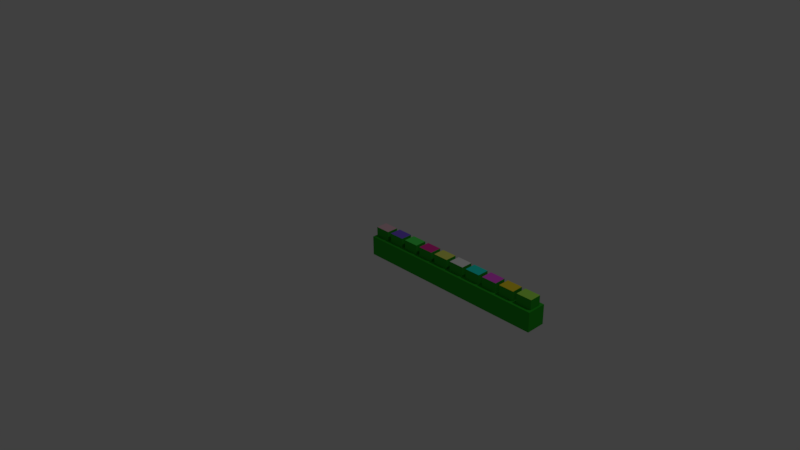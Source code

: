 # Source: discoplattform.blend  (saved by Blender 2.77.0; exported with 4.5.12 LTS)
import bpy
from mathutils import Matrix  # noqa: F401  (used for matrix-valued properties, if any)

bpy.ops.wm.read_factory_settings(use_empty=True)
scene = bpy.context.scene
scene.name = 'Scene'

# ---- collections
col_collection_1 = bpy.data.collections.new('Collection 1'); scene.collection.children.link(col_collection_1)

# ---- materials (node trees are filled in below, after node groups)
mat_discoplatt_002 = bpy.data.materials.new('discoplatt.002')
mat_discoplatt_002.alpha_threshold = 0.0
mat_discoplatt_002.use_transparent_shadow = False
mat_discoplatt_002.diffuse_color = (0.08522, 0.8, 0.1079, 1.0)
mat_discoplatt_002.roughness = 0.5
mat_discoplatt_002.specular_intensity = 0.0
mat_discoplatt_001 = bpy.data.materials.new('discoplatt.001')
mat_discoplatt_001.alpha_threshold = 0.0
mat_discoplatt_001.use_transparent_shadow = False
mat_discoplatt_001.diffuse_color = (0.216, 0.1183, 0.8, 1.0)
mat_discoplatt_001.roughness = 0.5
mat_discoplatt_001.specular_intensity = 0.0
mat_discoplatt_003 = bpy.data.materials.new('discoplatt.003')
mat_discoplatt_003.alpha_threshold = 0.0
mat_discoplatt_003.use_transparent_shadow = False
mat_discoplatt_003.diffuse_color = (0.8, 0.03941, 0.3321, 1.0)
mat_discoplatt_003.roughness = 0.5
mat_discoplatt_004 = bpy.data.materials.new('discoplatt.004')
mat_discoplatt_004.alpha_threshold = 0.0
mat_discoplatt_004.use_transparent_shadow = False
mat_discoplatt_004.diffuse_color = (0.05624, 0.8, 0.3256, 1.0)
mat_discoplatt_004.roughness = 0.5
mat_discoplatt_004.specular_intensity = 0.0
mat_discobak = bpy.data.materials.new('discobak')
mat_discobak.alpha_threshold = 0.0
mat_discobak.use_transparent_shadow = False
mat_discobak.diffuse_color = (0.0264, 0.4109, 0.02277, 1.0)
mat_discobak.roughness = 0.5
mat_discobak.specular_intensity = 0.0
mat_discoplatt_006 = bpy.data.materials.new('discoplatt.006')
mat_discoplatt_006.alpha_threshold = 0.0
mat_discoplatt_006.use_transparent_shadow = False
mat_discoplatt_006.roughness = 0.5
mat_discoplatt_006.specular_intensity = 0.0
mat_discoplatt_007 = bpy.data.materials.new('discoplatt.007')
mat_discoplatt_007.alpha_threshold = 0.0
mat_discoplatt_007.use_transparent_shadow = False
mat_discoplatt_007.diffuse_color = (0.01773, 0.8, 0.6684, 1.0)
mat_discoplatt_007.roughness = 0.5
mat_discoplatt_007.specular_intensity = 0.0
mat_discoplatt_008 = bpy.data.materials.new('discoplatt.008')
mat_discoplatt_008.alpha_threshold = 0.0
mat_discoplatt_008.use_transparent_shadow = False
mat_discoplatt_008.diffuse_color = (0.8, 0.08888, 0.7432, 1.0)
mat_discoplatt_008.roughness = 0.5
mat_discoplatt_008.specular_intensity = 0.0
mat_discoplatt_009 = bpy.data.materials.new('discoplatt.009')
mat_discoplatt_009.alpha_threshold = 0.0
mat_discoplatt_009.use_transparent_shadow = False
mat_discoplatt_009.diffuse_color = (0.8, 0.6339, 0.03034, 1.0)
mat_discoplatt_009.roughness = 0.5
mat_discoplatt_009.specular_intensity = 0.0
mat_discoplatt_010 = bpy.data.materials.new('discoplatt.010')
mat_discoplatt_010.alpha_threshold = 0.0
mat_discoplatt_010.use_transparent_shadow = False
mat_discoplatt_010.diffuse_color = (0.8, 0.5101, 0.585, 1.0)
mat_discoplatt_010.roughness = 0.5
mat_discoplatt_010.specular_intensity = 0.0
mat_discoplatt = bpy.data.materials.new('discoplatt')
mat_discoplatt.alpha_threshold = 0.0
mat_discoplatt.use_transparent_shadow = False
mat_discoplatt.diffuse_color = (0.3884, 0.8, 0.09303, 1.0)
mat_discoplatt.roughness = 0.5
mat_discoplatt.specular_intensity = 0.0
mat_discoplatt_011 = bpy.data.materials.new('discoplatt.011')
mat_discoplatt_011.alpha_threshold = 0.0
mat_discoplatt_011.use_transparent_shadow = False
mat_discoplatt_011.diffuse_color = (0.7648, 0.8, 0.1432, 1.0)
mat_discoplatt_011.roughness = 0.5
mat_discoplatt_011.specular_intensity = 0.0

# ---- material node trees

# ---- world
world_world = bpy.data.worlds.new('World'); scene.world = world_world
world_world.color = (0.05088, 0.05088, 0.05088)
world_world.use_sun_shadow = False
world_world.sun_shadow_jitter_overblur = 0.0
world_world.cycles.sampling_method = 'MANUAL'

# ---- cameras
cam_camera = bpy.data.cameras.new('Camera')
cam_camera.clip_end = 100.0
cam_camera.lens = 35.0
cam_camera.sensor_width = 32.0
cam_camera.sensor_height = 18.0
cam_camera.ortho_scale = 7.314
cam_camera.dof.focus_distance = 0.0
cam_camera.dof.aperture_fstop = 128.0

# ---- lights
light_lamp = bpy.data.lights.new('Lamp', 'POINT')
light_lamp.transmission_factor = 0.0
light_lamp.cutoff_distance = 30.0
light_lamp.energy = 100.0
light_lamp.shadow_buffer_clip_start = 1.001
light_lamp.shadow_soft_size = 0.1
light_lamp.shadow_maximum_resolution = 0.006
light_lamp.use_absolute_resolution = True

# ---- meshes
me_sn_boll_disco_plattform = bpy.data.meshes.new('Snöboll Disco plattform')
me_sn_boll_disco_plattform.from_pydata([(2.057, 0.2032, 0.254), (2.057, 0.0508, 0.254), (2.057, 0.2032, 0.381), (2.057, 0.0508, 0.381), (2.261, 0.2032, 0.254), (2.261, 0.2032, 0.381), (2.261, 0.0508, 0.254), (2.261, 0.0508, 0.381), (1.549, 0.2032, 0.254), (1.549, 0.0508, 0.254), (1.549, 0.2032, 0.381), (1.549, 0.0508, 0.381), (1.753, 0.2032, 0.254), (1.753, 0.2032, 0.381), (1.753, 0.0508, 0.254), (1.753, 0.0508, 0.381), (1.041, 0.2032, 0.254), (1.041, 0.0508, 0.254), (1.041, 0.2032, 0.381), (1.041, 0.0508, 0.381), (1.245, 0.2032, 0.254), (1.245, 0.2032, 0.381), (1.245, 0.0508, 0.254), (1.245, 0.0508, 0.381), (0.5334, 0.2032, 0.254), (0.5334, 0.0508, 0.254), (0.5334, 0.2032, 0.381), (0.5334, 0.0508, 0.381), (0.7366, 0.2032, 0.254), (0.7366, 0.2032, 0.381), (0.7366, 0.0508, 0.254), (0.7366, 0.0508, 0.381), (0.2286, 0.0508, 0.254), (0.2286, 0.2032, 0.254), (0.2286, 0.0508, 0.381), (0.2286, 0.2032, 0.381), (0.0254, 0.0508, 0.254), (0.0254, 0.0508, 0.381), (0.0254, 0.2032, 0.254), (0.0254, 0.2032, 0.381), (0.2794, 0.2032, 0.254), (0.2794, 0.0508, 0.254), (0.2794, 0.2032, 0.381), (0.2794, 0.0508, 0.381), (0.4826, 0.2032, 0.254), (0.4826, 0.2032, 0.381), (0.4826, 0.0508, 0.254), (0.4826, 0.0508, 0.381), (0.7874, 0.2032, 0.254), (0.7874, 0.0508, 0.254), (0.7874, 0.2032, 0.381), (0.7874, 0.0508, 0.381), (0.9906, 0.2032, 0.254), (0.9906, 0.2032, 0.381), (0.9906, 0.0508, 0.254), (0.9906, 0.0508, 0.381), (1.295, 0.2032, 0.254), (1.295, 0.0508, 0.254), (1.295, 0.2032, 0.381), (1.295, 0.0508, 0.381), (1.499, 0.2032, 0.254), (1.499, 0.2032, 0.381), (1.499, 0.0508, 0.254), (1.499, 0.0508, 0.381), (1.803, 0.2032, 0.254), (1.803, 0.0508, 0.254), (1.803, 0.2032, 0.381), (1.803, 0.0508, 0.381), (2.007, 0.2032, 0.254), (2.007, 0.2032, 0.381), (2.007, 0.0508, 0.254), (2.007, 0.0508, 0.381), (2.311, 0.2032, 0.254), (2.311, 0.0508, 0.254), (2.311, 0.2032, 0.381), (2.311, 0.0508, 0.381), (2.515, 0.2032, 0.254), (2.515, 0.2032, 0.381), (2.515, 0.0508, 0.254), (2.515, 0.0508, 0.381), (-7.777e-17, 0.254, 0.0), (0.0, 0.0, 0.0), (-7.777e-17, 0.254, 0.254), (0.0, 0.0, 0.254), (2.54, 0.254, 0.0), (2.54, 0.254, 0.254), (2.54, 0.0, 0.0), (2.54, 0.0, 0.254)], [], [(0, 1, 2), (2, 1, 3), (4, 0, 5), (5, 0, 2), (6, 4, 7), (7, 4, 5), (1, 6, 3), (3, 6, 7), (3, 7, 2), (2, 7, 5), (8, 9, 10), (10, 9, 11), (12, 8, 13), (13, 8, 10), (14, 12, 15), (15, 12, 13), (9, 14, 11), (11, 14, 15), (11, 15, 10), (10, 15, 13), (16, 17, 18), (18, 17, 19), (20, 16, 21), (21, 16, 18), (22, 20, 23), (23, 20, 21), (17, 22, 19), (19, 22, 23), (19, 23, 18), (18, 23, 21), (24, 25, 26), (26, 25, 27), (28, 24, 29), (29, 24, 26), (30, 28, 31), (31, 28, 29), (25, 30, 27), (27, 30, 31), (27, 31, 26), (26, 31, 29), (32, 33, 34), (34, 33, 35), (36, 32, 37), (37, 32, 34), (38, 36, 39), (39, 36, 37), (33, 38, 35), (35, 38, 39), (35, 39, 34), (34, 39, 37), (40, 41, 42), (42, 41, 43), (44, 40, 45), (45, 40, 42), (46, 44, 47), (47, 44, 45), (41, 46, 43), (43, 46, 47), (43, 47, 42), (42, 47, 45), (48, 49, 50), (50, 49, 51), (52, 48, 53), (53, 48, 50), (54, 52, 55), (55, 52, 53), (49, 54, 51), (51, 54, 55), (51, 55, 50), (50, 55, 53), (56, 57, 58), (58, 57, 59), (60, 56, 61), (61, 56, 58), (62, 60, 63), (63, 60, 61), (57, 62, 59), (59, 62, 63), (59, 63, 58), (58, 63, 61), (64, 65, 66), (66, 65, 67), (68, 64, 69), (69, 64, 66), (70, 68, 71), (71, 68, 69), (65, 70, 67), (67, 70, 71), (67, 71, 66), (66, 71, 69), (72, 73, 74), (74, 73, 75), (76, 72, 77), (77, 72, 74), (78, 76, 79), (79, 76, 77), (73, 78, 75), (75, 78, 79), (75, 79, 74), (74, 79, 77), (80, 81, 82), (82, 81, 83), (84, 80, 85), (85, 80, 82), (86, 84, 87), (87, 84, 85), (81, 86, 83), (83, 86, 87), (0, 68, 1), (1, 68, 70), (1, 70, 87), (87, 70, 65), (87, 65, 14), (14, 65, 12), (12, 65, 64), (12, 64, 85), (85, 64, 68), (85, 68, 0), (0, 4, 85), (85, 4, 72), (85, 72, 76), (72, 4, 73), (73, 4, 6), (73, 6, 87), (87, 6, 1), (8, 60, 9), (9, 60, 62), (9, 62, 87), (87, 62, 57), (87, 57, 22), (22, 57, 20), (20, 57, 56), (20, 56, 82), (82, 56, 85), (85, 56, 60), (85, 60, 8), (8, 12, 85), (14, 9, 87), (16, 52, 17), (17, 52, 54), (17, 54, 83), (83, 54, 49), (83, 49, 30), (30, 49, 28), (28, 49, 48), (28, 48, 82), (82, 48, 52), (82, 52, 16), (16, 20, 82), (87, 22, 83), (83, 22, 17), (24, 44, 25), (25, 44, 46), (25, 46, 83), (83, 46, 41), (83, 41, 32), (32, 41, 33), (33, 41, 40), (33, 40, 82), (82, 40, 44), (82, 44, 24), (24, 28, 82), (30, 25, 83), (32, 36, 83), (83, 36, 38), (83, 38, 82), (82, 38, 33), (85, 76, 87), (87, 76, 78), (87, 78, 73), (86, 81, 84), (84, 81, 80)])
me_sn_boll_disco_plattform.polygons.foreach_set('material_index', [4, 4, 4, 4, 4, 4, 4, 4, 8, 8, 4, 4, 4, 4, 4, 4, 4, 4, 6, 6, 4, 4, 4, 4, 4, 4, 4, 4, 11, 11, 4, 4, 4, 4, 4, 4, 4, 4, 0, 0, 4, 4, 4, 4, 4, 4, 4, 4, 9, 9, 4, 4, 4, 4, 4, 4, 4, 4, 1, 1, 4, 4, 4, 4, 4, 4, 4, 4, 2, 2, 4, 4, 4, 4, 4, 4, 4, 4, 5, 5, 4, 4, 4, 4, 4, 4, 4, 4, 7, 7, 4, 4, 4, 4, 4, 4, 4, 4, 10, 10, 4, 4, 4, 4, 4, 4, 4, 4, 4, 4, 4, 4, 4, 4, 4, 4, 4, 4, 4, 4, 4, 4, 4, 4, 4, 4, 4, 4, 4, 4, 4, 4, 4, 4, 4, 4, 4, 4, 4, 4, 4, 4, 4, 4, 4, 4, 4, 4, 4, 4, 4, 4, 4, 4, 4, 4, 4, 4, 4, 4, 4, 4, 4, 4, 4, 4, 4, 4, 4, 4, 4, 4])
me_sn_boll_disco_plattform.materials.append(mat_discoplatt_002)
me_sn_boll_disco_plattform.materials.append(mat_discoplatt_001)
me_sn_boll_disco_plattform.materials.append(mat_discoplatt_003)
me_sn_boll_disco_plattform.materials.append(mat_discoplatt_004)
me_sn_boll_disco_plattform.materials.append(mat_discobak)
me_sn_boll_disco_plattform.materials.append(mat_discoplatt_006)
me_sn_boll_disco_plattform.materials.append(mat_discoplatt_007)
me_sn_boll_disco_plattform.materials.append(mat_discoplatt_008)
me_sn_boll_disco_plattform.materials.append(mat_discoplatt_009)
me_sn_boll_disco_plattform.materials.append(mat_discoplatt_010)
me_sn_boll_disco_plattform.materials.append(mat_discoplatt)
me_sn_boll_disco_plattform.materials.append(mat_discoplatt_011)
me_sn_boll_disco_plattform.use_remesh_preserve_volume = False
me_sn_boll_disco_plattform.use_remesh_preserve_attributes = False
me_sn_boll_disco_plattform.use_mirror_vertex_groups = False
me_sn_boll_disco_plattform.update()

# ---- objects
ob_sn_boll_disco_plattform = bpy.data.objects.new('Snöboll Disco plattform', me_sn_boll_disco_plattform)
ob_lamp = bpy.data.objects.new('Lamp', light_lamp)
ob_camera = bpy.data.objects.new('Camera', cam_camera)

# ---- transforms, parenting, visibility, modifiers, constraints
ob_sn_boll_disco_plattform.location = (0.0, 0.0, 0.0)
ob_sn_boll_disco_plattform.lineart.crease_threshold = 0.0
ob_lamp.location = (4.076, 1.005, 5.904)
ob_lamp.rotation_euler = (0.6503, 0.05522, 1.866)
ob_lamp.lock_rotations_4d = False
ob_lamp.empty_display_type = 'ARROWS'
ob_lamp.color = (0.0, 0.0, 0.0, 0.0)
ob_lamp.lineart.crease_threshold = 0.0
ob_camera.location = (7.481, -6.508, 5.344)
ob_camera.rotation_euler = (1.109, 0.01082, 0.8149)
ob_camera.lock_rotations_4d = False
ob_camera.empty_display_type = 'ARROWS'
ob_camera.color = (0.0, 0.0, 0.0, 0.0)
ob_camera.display_type = 'WIRE'
ob_camera.lineart.crease_threshold = 0.0

# ---- collection membership
col_collection_1.objects.link(ob_sn_boll_disco_plattform)
col_collection_1.objects.link(ob_lamp)
col_collection_1.objects.link(ob_camera)

# ---- scene / render settings (as saved in the file)
scene.camera = ob_camera
scene.frame_start = 1; scene.frame_end = 250; scene.frame_set(0)
scene.render.engine = 'BLENDER_EEVEE_NEXT'
scene.render.resolution_percentage = 50
scene.render.dither_intensity = 0.0
scene.cycles.use_denoising = False
scene.cycles.samples = 128
scene.cycles.sampling_pattern = 'TABULATED_SOBOL'
scene.cycles.light_sampling_threshold = 0.0
scene.cycles.use_adaptive_sampling = False
scene.cycles.use_light_tree = False
scene.cycles.blur_glossy = 0.0
scene.cycles.sample_clamp_indirect = 0.0
scene.view_settings.view_transform = 'Standard'
bpy.context.view_layer.update()
